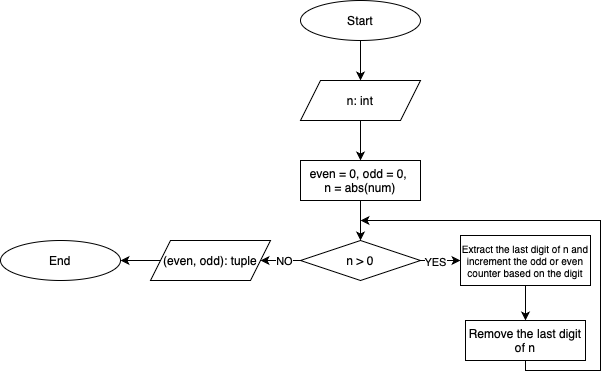

The diagram above was exported from draw.io. Its source (the exported page's mxGraphModel, read from the mxfile embedded in the PNG):
<mxGraphModel dx="989" dy="570" grid="1" gridSize="10" guides="1" tooltips="1" connect="1" arrows="1" fold="1" page="1" pageScale="1" pageWidth="827" pageHeight="1169" background="#ffffff" math="0" shadow="0">
  <root>
    <mxCell id="0" />
    <mxCell id="1" parent="0" />
    <mxCell id="6OEK3HkwsZAHeZwyoHTl-1" value="Start" style="ellipse;whiteSpace=wrap;html=1;" vertex="1" parent="1">
      <mxGeometry x="360" y="80" width="120" height="40" as="geometry" />
    </mxCell>
    <mxCell id="6OEK3HkwsZAHeZwyoHTl-5" value="" style="endArrow=classic;html=1;rounded=0;exitX=0.5;exitY=1;exitDx=0;exitDy=0;entryX=0.5;entryY=0;entryDx=0;entryDy=0;" edge="1" parent="1" source="6OEK3HkwsZAHeZwyoHTl-1" target="6OEK3HkwsZAHeZwyoHTl-86">
      <mxGeometry width="50" height="50" relative="1" as="geometry">
        <mxPoint x="340" y="360" as="sourcePoint" />
        <mxPoint x="430" y="150" as="targetPoint" />
      </mxGeometry>
    </mxCell>
    <mxCell id="6OEK3HkwsZAHeZwyoHTl-86" value="&lt;div&gt;n: int&lt;/div&gt;" style="shape=parallelogram;perimeter=parallelogramPerimeter;whiteSpace=wrap;html=1;fixedSize=1;" vertex="1" parent="1">
      <mxGeometry x="360" y="160" width="120" height="40" as="geometry" />
    </mxCell>
    <mxCell id="6OEK3HkwsZAHeZwyoHTl-92" value="" style="endArrow=classic;html=1;rounded=0;exitX=0.5;exitY=1;exitDx=0;exitDy=0;entryX=0.5;entryY=0;entryDx=0;entryDy=0;" edge="1" parent="1" source="6OEK3HkwsZAHeZwyoHTl-86">
      <mxGeometry width="50" height="50" relative="1" as="geometry">
        <mxPoint x="420" y="280" as="sourcePoint" />
        <mxPoint x="420" y="240" as="targetPoint" />
      </mxGeometry>
    </mxCell>
    <mxCell id="6OEK3HkwsZAHeZwyoHTl-108" value="End" style="ellipse;whiteSpace=wrap;html=1;" vertex="1" parent="1">
      <mxGeometry x="60" y="320" width="120" height="40" as="geometry" />
    </mxCell>
    <mxCell id="6OEK3HkwsZAHeZwyoHTl-122" value="even = 0, odd = 0,&amp;nbsp;&lt;div&gt;n = abs(num)&lt;/div&gt;" style="rounded=0;whiteSpace=wrap;html=1;" vertex="1" parent="1">
      <mxGeometry x="360" y="240" width="120" height="40" as="geometry" />
    </mxCell>
    <mxCell id="6OEK3HkwsZAHeZwyoHTl-124" value="n &amp;gt; 0" style="rhombus;whiteSpace=wrap;html=1;" vertex="1" parent="1">
      <mxGeometry x="360" y="320" width="120" height="40" as="geometry" />
    </mxCell>
    <mxCell id="6OEK3HkwsZAHeZwyoHTl-125" value="&lt;div style=&quot;font-size: 10px;&quot;&gt;Extract the last digit of n and increment the odd or even counter based on the digit&lt;/div&gt;" style="rounded=0;whiteSpace=wrap;html=1;fontSize=10;" vertex="1" parent="1">
      <mxGeometry x="520" y="315" width="130" height="50" as="geometry" />
    </mxCell>
    <mxCell id="6OEK3HkwsZAHeZwyoHTl-127" value="(even, odd): tuple" style="shape=parallelogram;perimeter=parallelogramPerimeter;whiteSpace=wrap;html=1;fixedSize=1;" vertex="1" parent="1">
      <mxGeometry x="210" y="320" width="120" height="40" as="geometry" />
    </mxCell>
    <mxCell id="6OEK3HkwsZAHeZwyoHTl-130" value="&lt;div&gt;Remove the last digit of n&lt;/div&gt;" style="rounded=0;whiteSpace=wrap;html=1;" vertex="1" parent="1">
      <mxGeometry x="525" y="400" width="120" height="40" as="geometry" />
    </mxCell>
    <mxCell id="6OEK3HkwsZAHeZwyoHTl-131" value="" style="endArrow=classic;html=1;rounded=0;exitX=0.5;exitY=1;exitDx=0;exitDy=0;entryX=0.5;entryY=0;entryDx=0;entryDy=0;" edge="1" parent="1" source="6OEK3HkwsZAHeZwyoHTl-122" target="6OEK3HkwsZAHeZwyoHTl-124">
      <mxGeometry width="50" height="50" relative="1" as="geometry">
        <mxPoint x="430" y="210" as="sourcePoint" />
        <mxPoint x="430" y="250" as="targetPoint" />
      </mxGeometry>
    </mxCell>
    <mxCell id="6OEK3HkwsZAHeZwyoHTl-132" value="" style="endArrow=classic;html=1;rounded=0;exitX=1;exitY=0.5;exitDx=0;exitDy=0;entryX=0;entryY=0.5;entryDx=0;entryDy=0;" edge="1" parent="1" source="6OEK3HkwsZAHeZwyoHTl-124" target="6OEK3HkwsZAHeZwyoHTl-125">
      <mxGeometry width="50" height="50" relative="1" as="geometry">
        <mxPoint x="430" y="290" as="sourcePoint" />
        <mxPoint x="430" y="330" as="targetPoint" />
      </mxGeometry>
    </mxCell>
    <mxCell id="6OEK3HkwsZAHeZwyoHTl-145" value="YES" style="edgeLabel;html=1;align=center;verticalAlign=middle;resizable=0;points=[];" vertex="1" connectable="0" parent="6OEK3HkwsZAHeZwyoHTl-132">
      <mxGeometry x="-0.2776" y="-1" relative="1" as="geometry">
        <mxPoint as="offset" />
      </mxGeometry>
    </mxCell>
    <mxCell id="6OEK3HkwsZAHeZwyoHTl-133" value="" style="endArrow=classic;html=1;rounded=0;exitX=0.5;exitY=1;exitDx=0;exitDy=0;entryX=0.5;entryY=0;entryDx=0;entryDy=0;" edge="1" parent="1" source="6OEK3HkwsZAHeZwyoHTl-125" target="6OEK3HkwsZAHeZwyoHTl-130">
      <mxGeometry width="50" height="50" relative="1" as="geometry">
        <mxPoint x="490" y="350" as="sourcePoint" />
        <mxPoint x="580" y="400" as="targetPoint" />
      </mxGeometry>
    </mxCell>
    <mxCell id="6OEK3HkwsZAHeZwyoHTl-140" value="" style="endArrow=classic;html=1;rounded=0;exitX=0.5;exitY=1;exitDx=0;exitDy=0;" edge="1" parent="1" source="6OEK3HkwsZAHeZwyoHTl-130">
      <mxGeometry width="50" height="50" relative="1" as="geometry">
        <mxPoint x="580" y="540" as="sourcePoint" />
        <mxPoint x="420" y="300" as="targetPoint" />
        <Array as="points">
          <mxPoint x="585" y="450" />
          <mxPoint x="660" y="450" />
          <mxPoint x="660" y="300" />
        </Array>
      </mxGeometry>
    </mxCell>
    <mxCell id="6OEK3HkwsZAHeZwyoHTl-141" value="" style="endArrow=classic;html=1;rounded=0;exitX=0;exitY=0.5;exitDx=0;exitDy=0;entryX=1;entryY=0.5;entryDx=0;entryDy=0;" edge="1" parent="1" source="6OEK3HkwsZAHeZwyoHTl-124" target="6OEK3HkwsZAHeZwyoHTl-127">
      <mxGeometry width="50" height="50" relative="1" as="geometry">
        <mxPoint x="490" y="350" as="sourcePoint" />
        <mxPoint x="530" y="350" as="targetPoint" />
      </mxGeometry>
    </mxCell>
    <mxCell id="6OEK3HkwsZAHeZwyoHTl-144" value="NO" style="edgeLabel;html=1;align=center;verticalAlign=middle;resizable=0;points=[];" vertex="1" connectable="0" parent="6OEK3HkwsZAHeZwyoHTl-141">
      <mxGeometry x="-0.1707" relative="1" as="geometry">
        <mxPoint as="offset" />
      </mxGeometry>
    </mxCell>
    <mxCell id="6OEK3HkwsZAHeZwyoHTl-142" value="" style="endArrow=classic;html=1;rounded=0;entryX=1;entryY=0.5;entryDx=0;entryDy=0;" edge="1" parent="1" target="6OEK3HkwsZAHeZwyoHTl-108">
      <mxGeometry width="50" height="50" relative="1" as="geometry">
        <mxPoint x="220" y="340" as="sourcePoint" />
        <mxPoint x="330" y="350" as="targetPoint" />
      </mxGeometry>
    </mxCell>
  </root>
</mxGraphModel>